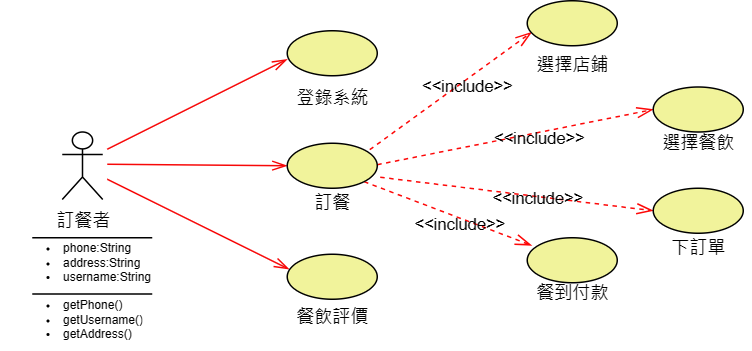

The diagram above was exported from draw.io. Its source (the exported page's mxGraphModel, read from the mxfile embedded in the PNG):
<mxGraphModel dx="1323" dy="255" grid="1" gridSize="10" guides="1" tooltips="1" connect="1" arrows="0" fold="1" page="1" pageScale="1" pageWidth="827" pageHeight="1169" math="0" shadow="0">
  <root>
    <mxCell id="0" />
    <mxCell id="1" parent="0" />
    <mxCell id="kKIJfFuoOPFyUezEtYdb-1" value="訂餐者" style="shape=umlActor;verticalLabelPosition=bottom;verticalAlign=top;html=1;outlineConnect=0;" parent="1" vertex="1">
      <mxGeometry x="20" y="98.5" width="27" height="45" as="geometry" />
    </mxCell>
    <mxCell id="kKIJfFuoOPFyUezEtYdb-2" value="" style="ellipse;whiteSpace=wrap;html=1;gradientColor=none;fillColor=#f1f39b;" parent="1" vertex="1">
      <mxGeometry x="170" y="31" width="60" height="30" as="geometry" />
    </mxCell>
    <mxCell id="kKIJfFuoOPFyUezEtYdb-5" value="訂餐" style="text;html=1;align=center;verticalAlign=middle;resizable=0;points=[];autosize=1;strokeColor=none;fillColor=none;" parent="1" vertex="1">
      <mxGeometry x="175" y="131" width="50" height="30" as="geometry" />
    </mxCell>
    <mxCell id="kKIJfFuoOPFyUezEtYdb-6" value="登錄系統" style="text;html=1;align=center;verticalAlign=middle;resizable=0;points=[];autosize=1;strokeColor=none;fillColor=none;" parent="1" vertex="1">
      <mxGeometry x="165" y="61" width="70" height="30" as="geometry" />
    </mxCell>
    <mxCell id="kKIJfFuoOPFyUezEtYdb-7" value="餐飲評價" style="text;html=1;align=center;verticalAlign=middle;resizable=0;points=[];autosize=1;strokeColor=none;fillColor=none;" parent="1" vertex="1">
      <mxGeometry x="165" y="206.5" width="70" height="30" as="geometry" />
    </mxCell>
    <mxCell id="kKIJfFuoOPFyUezEtYdb-14" value="選擇店鋪" style="text;html=1;align=center;verticalAlign=middle;resizable=0;points=[];autosize=1;strokeColor=none;fillColor=none;" parent="1" vertex="1">
      <mxGeometry x="325" y="38.5" width="70" height="30" as="geometry" />
    </mxCell>
    <mxCell id="kKIJfFuoOPFyUezEtYdb-15" value="選擇餐飲" style="text;html=1;align=center;verticalAlign=middle;resizable=0;points=[];autosize=1;strokeColor=none;fillColor=none;" parent="1" vertex="1">
      <mxGeometry x="409" y="91" width="70" height="30" as="geometry" />
    </mxCell>
    <mxCell id="kKIJfFuoOPFyUezEtYdb-16" value="下訂單" style="text;html=1;align=center;verticalAlign=middle;resizable=0;points=[];autosize=1;strokeColor=none;fillColor=none;" parent="1" vertex="1">
      <mxGeometry x="414" y="161" width="60" height="30" as="geometry" />
    </mxCell>
    <mxCell id="kKIJfFuoOPFyUezEtYdb-17" value="餐到付款" style="text;html=1;align=center;verticalAlign=middle;resizable=0;points=[];autosize=1;strokeColor=none;fillColor=none;" parent="1" vertex="1">
      <mxGeometry x="325" y="191" width="70" height="30" as="geometry" />
    </mxCell>
    <mxCell id="kKIJfFuoOPFyUezEtYdb-18" value="&amp;lt;&amp;lt;include&amp;gt;&amp;gt;" style="endArrow=openThin;endSize=9;dashed=1;html=1;rounded=0;strokeColor=#fd0808;endFill=0;strokeWidth=1;entryX=0;entryY=0.5;entryDx=0;entryDy=0;labelBackgroundColor=none;" parent="1" edge="1">
      <mxGeometry x="0.1666" y="-4" width="160" relative="1" as="geometry">
        <mxPoint x="230" y="120.31" as="sourcePoint" />
        <mxPoint x="414" y="83.5" as="targetPoint" />
        <mxPoint as="offset" />
      </mxGeometry>
    </mxCell>
    <mxCell id="kKIJfFuoOPFyUezEtYdb-19" value="&amp;lt;&amp;lt;include&amp;gt;&amp;gt;" style="endArrow=openThin;endSize=9;dashed=1;html=1;rounded=0;strokeColor=#fd0808;endFill=0;strokeWidth=1;exitX=1.033;exitY=0.756;exitDx=0;exitDy=0;exitPerimeter=0;labelBackgroundColor=none;entryX=0;entryY=0.5;entryDx=0;entryDy=0;" parent="1" target="isMdVAUJseT60fGwj7ad-5" edge="1">
      <mxGeometry x="0.1504" y="-1" width="160" relative="1" as="geometry">
        <mxPoint x="231.98000000000002" y="128.68" as="sourcePoint" />
        <mxPoint x="410" y="140" as="targetPoint" />
        <mxPoint as="offset" />
      </mxGeometry>
    </mxCell>
    <mxCell id="kKIJfFuoOPFyUezEtYdb-20" value="&amp;lt;&amp;lt;include&amp;gt;&amp;gt;" style="endArrow=openThin;endSize=9;dashed=1;html=1;rounded=0;strokeColor=#fd0808;endFill=0;strokeWidth=1;entryX=0.05;entryY=0.698;entryDx=0;entryDy=0;entryPerimeter=0;labelBackgroundColor=none;" parent="1" target="isMdVAUJseT60fGwj7ad-3" edge="1">
      <mxGeometry x="0.1666" y="-4" width="160" relative="1" as="geometry">
        <mxPoint x="225" y="110.31" as="sourcePoint" />
        <mxPoint x="330" y="31.010000000000048" as="targetPoint" />
        <mxPoint as="offset" />
      </mxGeometry>
    </mxCell>
    <mxCell id="kKIJfFuoOPFyUezEtYdb-21" value="&amp;lt;&amp;lt;include&amp;gt;&amp;gt;" style="endArrow=openThin;endSize=9;dashed=1;html=1;rounded=0;strokeColor=#fd0808;endFill=0;strokeWidth=1;exitX=1;exitY=1;exitDx=0;exitDy=0;labelBackgroundColor=none;entryX=0.05;entryY=0.17;entryDx=0;entryDy=0;entryPerimeter=0;" parent="1" target="isMdVAUJseT60fGwj7ad-6" edge="1">
      <mxGeometry x="0.1666" y="-4" width="160" relative="1" as="geometry">
        <mxPoint x="221.21320343559637" y="131.60660171779818" as="sourcePoint" />
        <mxPoint x="336.0237989911968" y="174.98415581900372" as="targetPoint" />
        <mxPoint as="offset" />
      </mxGeometry>
    </mxCell>
    <mxCell id="kKIJfFuoOPFyUezEtYdb-22" value="" style="endArrow=openThin;endFill=0;endSize=8;html=1;rounded=0;strokeColor=#f70808;entryX=0;entryY=0.5;entryDx=0;entryDy=0;" parent="1" target="isMdVAUJseT60fGwj7ad-1" edge="1">
      <mxGeometry width="160" relative="1" as="geometry">
        <mxPoint x="50" y="120" as="sourcePoint" />
        <mxPoint x="170" y="121" as="targetPoint" />
      </mxGeometry>
    </mxCell>
    <mxCell id="kKIJfFuoOPFyUezEtYdb-23" value="" style="endArrow=openThin;endFill=0;endSize=8;html=1;rounded=0;strokeColor=#f70808;entryX=0;entryY=0.633;entryDx=0;entryDy=0;entryPerimeter=0;" parent="1" target="kKIJfFuoOPFyUezEtYdb-2" edge="1">
      <mxGeometry width="160" relative="1" as="geometry">
        <mxPoint x="50" y="110" as="sourcePoint" />
        <mxPoint x="160.73171369264787" y="147.24290098787833" as="targetPoint" />
      </mxGeometry>
    </mxCell>
    <mxCell id="kKIJfFuoOPFyUezEtYdb-24" value="" style="endArrow=openThin;endFill=0;endSize=8;html=1;rounded=0;strokeColor=#f70808;entryX=0.021;entryY=0.333;entryDx=0;entryDy=0;entryPerimeter=0;" parent="1" target="isMdVAUJseT60fGwj7ad-2" edge="1">
      <mxGeometry width="160" relative="1" as="geometry">
        <mxPoint x="50" y="130" as="sourcePoint" />
        <mxPoint x="171.26" y="190.48000000000002" as="targetPoint" />
      </mxGeometry>
    </mxCell>
    <mxCell id="kKIJfFuoOPFyUezEtYdb-27" value="" style="endArrow=none;endFill=0;endSize=12;html=1;rounded=0;edgeStyle=orthogonalEdgeStyle;" parent="1" edge="1">
      <mxGeometry width="160" relative="1" as="geometry">
        <mxPoint y="169" as="sourcePoint" />
        <mxPoint x="80" y="169" as="targetPoint" />
      </mxGeometry>
    </mxCell>
    <mxCell id="kKIJfFuoOPFyUezEtYdb-29" value="" style="endArrow=none;endFill=0;endSize=12;html=1;rounded=0;edgeStyle=orthogonalEdgeStyle;" parent="1" edge="1">
      <mxGeometry width="160" relative="1" as="geometry">
        <mxPoint y="206.5" as="sourcePoint" />
        <mxPoint x="80" y="206.5" as="targetPoint" />
      </mxGeometry>
    </mxCell>
    <mxCell id="kKIJfFuoOPFyUezEtYdb-3" value="&lt;ul style=&quot;font-size: 8px;&quot;&gt;&lt;li&gt;phone:String&lt;/li&gt;&lt;li&gt;address:String&lt;/li&gt;&lt;li&gt;username:String&lt;/li&gt;&lt;/ul&gt;" style="text;strokeColor=none;fillColor=none;html=1;whiteSpace=wrap;verticalAlign=middle;overflow=hidden;" parent="1" vertex="1">
      <mxGeometry x="-21.5" y="161" width="101.5" height="45.5" as="geometry" />
    </mxCell>
    <mxCell id="kKIJfFuoOPFyUezEtYdb-25" value="&lt;ul style=&quot;font-size: 8px;&quot;&gt;&lt;li&gt;getPhone()&lt;/li&gt;&lt;li&gt;getUsername()&lt;/li&gt;&lt;li style=&quot;border-color: var(--border-color);&quot;&gt;getAddress()&lt;/li&gt;&lt;/ul&gt;" style="text;strokeColor=none;fillColor=none;html=1;whiteSpace=wrap;verticalAlign=middle;overflow=hidden;" parent="1" vertex="1">
      <mxGeometry x="-21.5" y="199" width="101.5" height="45.5" as="geometry" />
    </mxCell>
    <mxCell id="isMdVAUJseT60fGwj7ad-1" value="" style="ellipse;whiteSpace=wrap;html=1;gradientColor=none;fillColor=#f1f39b;" parent="1" vertex="1">
      <mxGeometry x="170" y="106" width="60" height="30" as="geometry" />
    </mxCell>
    <mxCell id="isMdVAUJseT60fGwj7ad-2" value="" style="ellipse;whiteSpace=wrap;html=1;gradientColor=none;fillColor=#f1f39b;" parent="1" vertex="1">
      <mxGeometry x="170" y="180" width="60" height="30" as="geometry" />
    </mxCell>
    <mxCell id="isMdVAUJseT60fGwj7ad-3" value="" style="ellipse;whiteSpace=wrap;html=1;gradientColor=none;fillColor=#f1f39b;" parent="1" vertex="1">
      <mxGeometry x="330" y="11" width="60" height="30" as="geometry" />
    </mxCell>
    <mxCell id="isMdVAUJseT60fGwj7ad-4" value="" style="ellipse;whiteSpace=wrap;html=1;gradientColor=none;fillColor=#f1f39b;" parent="1" vertex="1">
      <mxGeometry x="414" y="68.5" width="60" height="30" as="geometry" />
    </mxCell>
    <mxCell id="isMdVAUJseT60fGwj7ad-5" value="" style="ellipse;whiteSpace=wrap;html=1;gradientColor=none;fillColor=#f1f39b;" parent="1" vertex="1">
      <mxGeometry x="414" y="136" width="60" height="30" as="geometry" />
    </mxCell>
    <mxCell id="isMdVAUJseT60fGwj7ad-6" value="" style="ellipse;whiteSpace=wrap;html=1;gradientColor=none;fillColor=#f1f39b;" parent="1" vertex="1">
      <mxGeometry x="330" y="169" width="60" height="30" as="geometry" />
    </mxCell>
  </root>
</mxGraphModel>